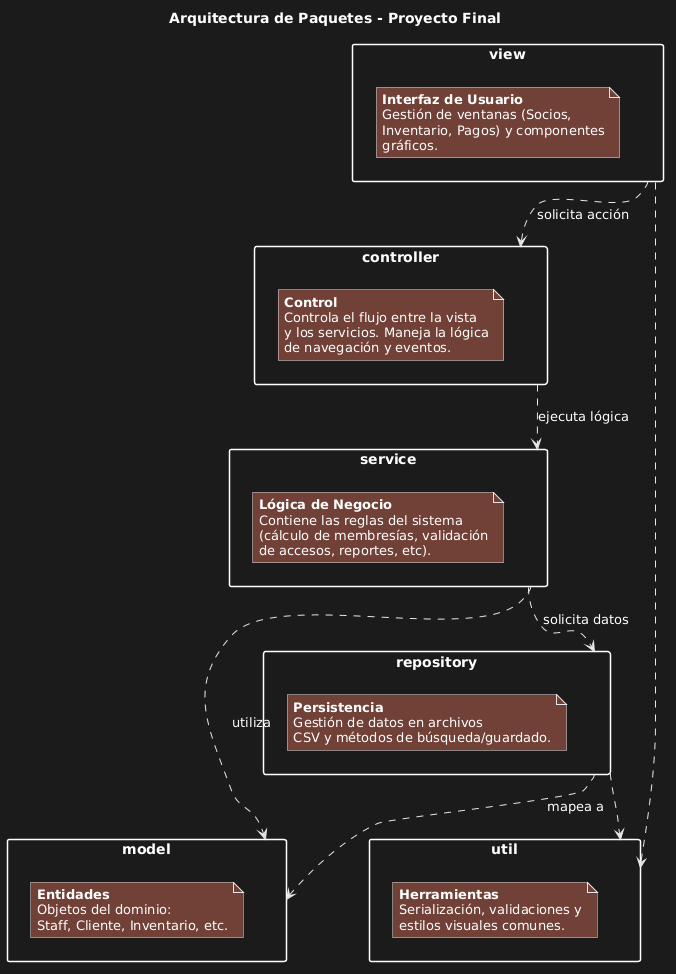

The diagram above was rendered by PlantUML. Its source (embedded in the PNG):
@startuml
skinparam packageStyle rectangle
skinparam shadowing false

title Arquitectura de Paquetes - Proyecto Final

package "view" {
    note as n_view
        **Interfaz de Usuario**
        Gestión de ventanas (Socios, 
        Inventario, Pagos) y componentes
        gráficos.
    end note
}

package "controller" {
    note as n_ctrl
        **Control**
        Controla el flujo entre la vista
        y los servicios. Maneja la lógica
        de navegación y eventos.
    end note
}

package "service" {
    note as n_svc
        **Lógica de Negocio**
        Contiene las reglas del sistema
        (cálculo de membresías, validación
        de accesos, reportes, etc).
    end note
}

package "model" {
    note as n_model
        **Entidades**
        Objetos del dominio:
        Staff, Cliente, Inventario, etc.
    end note
}

package "repository" {
    note as n_repo
        **Persistencia**
        Gestión de datos en archivos
        CSV y métodos de búsqueda/guardado.
    end note
}

package "util" {
    note as n_util
        **Herramientas**
        Serialización, validaciones y
        estilos visuales comunes.
    end note
}

' Flujo de dependencias
view ..> controller : solicita acción
controller ..> service : ejecuta lógica
service ..> repository : solicita datos
repository ..> model : mapea a
service ..> model : utiliza

' Dependencias transversales
view ..> util
repository ..> util
@enduml